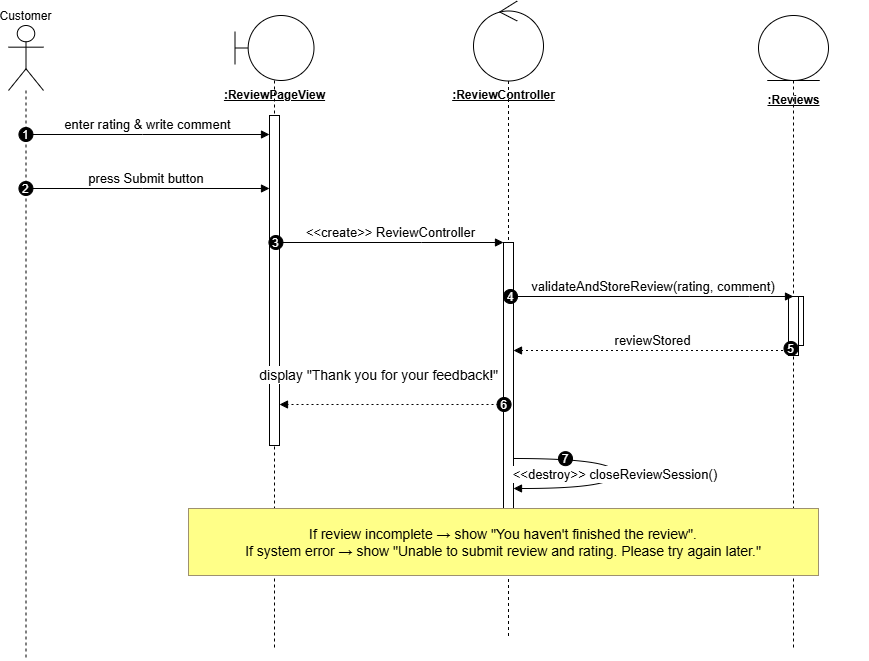

The diagram above was exported from draw.io. Its source (the exported page's mxGraphModel, read from the mxfile embedded in the PNG):
<mxGraphModel dx="1489" dy="894" grid="1" gridSize="10" guides="1" tooltips="1" connect="1" arrows="1" fold="1" page="1" pageScale="1" pageWidth="827" pageHeight="1169" math="0" shadow="0">
  <root>
    <mxCell id="0" />
    <mxCell id="1" parent="0" />
    <mxCell id="mjDfSqdmqMP3f8DGTvSp-2" value="" style="shape=umlLifeline;perimeter=lifelinePerimeter;whiteSpace=wrap;container=0;dropTarget=0;collapsible=0;recursiveResize=0;outlineConnect=0;portConstraint=eastwest;newEdgeStyle={&quot;edgeStyle&quot;:&quot;elbowEdgeStyle&quot;,&quot;elbow&quot;:&quot;vertical&quot;,&quot;curved&quot;:0,&quot;rounded&quot;:0};participant=umlBoundary;size=65;fontSize=16;" parent="1" vertex="1">
      <mxGeometry x="726.5" y="600" width="79" height="635" as="geometry" />
    </mxCell>
    <mxCell id="zZCH5zFwjV7hz7PEAGL5-1" value="" style="points=[];perimeter=orthogonalPerimeter;outlineConnect=0;targetShapes=umlLifeline;portConstraint=eastwest;newEdgeStyle={&quot;edgeStyle&quot;:&quot;elbowEdgeStyle&quot;,&quot;elbow&quot;:&quot;vertical&quot;,&quot;curved&quot;:0,&quot;rounded&quot;:0}" vertex="1" parent="1">
      <mxGeometry x="761" y="700" width="10" height="330" as="geometry" />
    </mxCell>
    <mxCell id="mjDfSqdmqMP3f8DGTvSp-3" value="" style="shape=umlLifeline;perimeter=lifelinePerimeter;whiteSpace=wrap;container=0;dropTarget=0;collapsible=0;recursiveResize=0;outlineConnect=0;portConstraint=eastwest;newEdgeStyle={&quot;edgeStyle&quot;:&quot;elbowEdgeStyle&quot;,&quot;elbow&quot;:&quot;vertical&quot;,&quot;curved&quot;:0,&quot;rounded&quot;:0};participant=umlControl;size=80;fontSize=16;" parent="1" vertex="1">
      <mxGeometry x="965" y="585.5" width="70" height="635" as="geometry" />
    </mxCell>
    <mxCell id="mjDfSqdmqMP3f8DGTvSp-5" value="" style="shape=umlLifeline;perimeter=lifelinePerimeter;whiteSpace=wrap;container=0;dropTarget=0;collapsible=0;recursiveResize=0;outlineConnect=0;portConstraint=eastwest;newEdgeStyle={&quot;edgeStyle&quot;:&quot;elbowEdgeStyle&quot;,&quot;elbow&quot;:&quot;vertical&quot;,&quot;curved&quot;:0,&quot;rounded&quot;:0};participant=umlEntity;size=65;fontSize=16;" parent="1" vertex="1">
      <mxGeometry x="1250" y="600" width="70" height="635" as="geometry" />
    </mxCell>
    <mxCell id="mjDfSqdmqMP3f8DGTvSp-4" value="" style="points=[];perimeter=orthogonalPerimeter;outlineConnect=0;targetShapes=umlLifeline;portConstraint=eastwest;newEdgeStyle={&quot;edgeStyle&quot;:&quot;elbowEdgeStyle&quot;,&quot;elbow&quot;:&quot;vertical&quot;,&quot;curved&quot;:0,&quot;rounded&quot;:0}" parent="1" vertex="1">
      <mxGeometry x="995" y="827" width="10" height="276" as="geometry" />
    </mxCell>
    <mxCell id="mjDfSqdmqMP3f8DGTvSp-6" value="" style="points=[];perimeter=orthogonalPerimeter;outlineConnect=0;targetShapes=umlLifeline;portConstraint=eastwest;newEdgeStyle={&quot;edgeStyle&quot;:&quot;elbowEdgeStyle&quot;,&quot;elbow&quot;:&quot;vertical&quot;,&quot;curved&quot;:0,&quot;rounded&quot;:0}" parent="1" vertex="1">
      <mxGeometry x="1285" y="881" width="10" height="49" as="geometry" />
    </mxCell>
    <mxCell id="mjDfSqdmqMP3f8DGTvSp-7" value="" style="points=[];perimeter=orthogonalPerimeter;outlineConnect=0;targetShapes=umlLifeline;portConstraint=eastwest;newEdgeStyle={&quot;edgeStyle&quot;:&quot;elbowEdgeStyle&quot;,&quot;elbow&quot;:&quot;vertical&quot;,&quot;curved&quot;:0,&quot;rounded&quot;:0}" parent="1" vertex="1">
      <mxGeometry x="1280" y="881" width="10" height="59" as="geometry" />
    </mxCell>
    <mxCell id="mjDfSqdmqMP3f8DGTvSp-1" value="Customer" style="shape=umlLifeline;perimeter=lifelinePerimeter;whiteSpace=wrap;container=1;dropTarget=0;collapsible=0;recursiveResize=0;outlineConnect=0;portConstraint=eastwest;newEdgeStyle={&quot;edgeStyle&quot;:&quot;elbowEdgeStyle&quot;,&quot;elbow&quot;:&quot;vertical&quot;,&quot;curved&quot;:0,&quot;rounded&quot;:0};participant=umlActor;verticalAlign=bottom;labelPosition=center;verticalLabelPosition=top;align=center;size=65;" parent="1" vertex="1">
      <mxGeometry x="500" y="610" width="35" height="635" as="geometry" />
    </mxCell>
    <mxCell id="mjDfSqdmqMP3f8DGTvSp-2-label" value="&lt;u&gt;&lt;b&gt;:ReviewPageView&lt;/b&gt;&lt;/u&gt;" style="text;html=1;align=center;verticalAlign=middle;" parent="1" vertex="1">
      <mxGeometry x="691" y="670" width="150" height="20" as="geometry" />
    </mxCell>
    <mxCell id="mjDfSqdmqMP3f8DGTvSp-3-label" value="&lt;u&gt;&lt;b&gt;:ReviewController&lt;/b&gt;&lt;/u&gt;" style="text;html=1;align=center;verticalAlign=middle;" parent="1" vertex="1">
      <mxGeometry x="920" y="670" width="150" height="20" as="geometry" />
    </mxCell>
    <mxCell id="mjDfSqdmqMP3f8DGTvSp-5-label" value="&lt;u&gt;&lt;b&gt;:Reviews&lt;/b&gt;&lt;/u&gt;" style="text;html=1;align=center;verticalAlign=middle;" parent="1" vertex="1">
      <mxGeometry x="1210" y="675" width="150" height="20" as="geometry" />
    </mxCell>
    <mxCell id="mjDfSqdmqMP3f8DGTvSp-8" value="enter rating &amp; write comment" style="verticalAlign=bottom;edgeStyle=elbowEdgeStyle;elbow=vertical;curved=0;rounded=0;endArrow=block;fontSize=13;" parent="1" source="mjDfSqdmqMP3f8DGTvSp-1" target="zZCH5zFwjV7hz7PEAGL5-1" edge="1">
      <mxGeometry relative="1" as="geometry">
        <Array as="points">
          <mxPoint x="634" y="719" />
        </Array>
      </mxGeometry>
    </mxCell>
    <mxCell id="mjDfSqdmqMP3f8DGTvSp-9" value="1" style="ellipse;aspect=fixed;fillColor=#000000;align=center;fontColor=#FFFFFF;" parent="mjDfSqdmqMP3f8DGTvSp-8" vertex="1">
      <mxGeometry width="14" height="14" relative="1" as="geometry">
        <mxPoint x="-129" y="-7" as="offset" />
      </mxGeometry>
    </mxCell>
    <mxCell id="mjDfSqdmqMP3f8DGTvSp-10" value="press Submit button" style="verticalAlign=bottom;edgeStyle=elbowEdgeStyle;elbow=vertical;curved=0;rounded=0;endArrow=block;fontSize=13;" parent="1" source="mjDfSqdmqMP3f8DGTvSp-1" target="zZCH5zFwjV7hz7PEAGL5-1" edge="1">
      <mxGeometry x="-0.002" relative="1" as="geometry">
        <mxPoint as="offset" />
        <Array as="points">
          <mxPoint x="634" y="773" />
        </Array>
      </mxGeometry>
    </mxCell>
    <mxCell id="mjDfSqdmqMP3f8DGTvSp-11" value="2" style="ellipse;aspect=fixed;fillColor=#000000;align=center;fontColor=#FFFFFF;" parent="mjDfSqdmqMP3f8DGTvSp-10" vertex="1">
      <mxGeometry width="14" height="14" relative="1" as="geometry">
        <mxPoint x="-129" y="-7" as="offset" />
      </mxGeometry>
    </mxCell>
    <mxCell id="mjDfSqdmqMP3f8DGTvSp-12" value="&lt;&lt;create&gt;&gt; ReviewController" style="verticalAlign=bottom;edgeStyle=elbowEdgeStyle;elbow=vertical;curved=0;rounded=0;endArrow=block;fontSize=13;" parent="1" source="zZCH5zFwjV7hz7PEAGL5-1" target="mjDfSqdmqMP3f8DGTvSp-4" edge="1">
      <mxGeometry relative="1" as="geometry">
        <Array as="points">
          <mxPoint x="913" y="827" />
        </Array>
      </mxGeometry>
    </mxCell>
    <mxCell id="mjDfSqdmqMP3f8DGTvSp-13" value="3" style="ellipse;aspect=fixed;fillColor=#000000;align=center;fontColor=#FFFFFF;" parent="mjDfSqdmqMP3f8DGTvSp-12" vertex="1">
      <mxGeometry width="14" height="14" relative="1" as="geometry">
        <mxPoint x="-122" y="-7" as="offset" />
      </mxGeometry>
    </mxCell>
    <mxCell id="mjDfSqdmqMP3f8DGTvSp-14" value="validateAndStoreReview(rating, comment)" style="verticalAlign=bottom;edgeStyle=elbowEdgeStyle;elbow=vertical;curved=0;rounded=0;endArrow=block;fontSize=13;" parent="1" source="mjDfSqdmqMP3f8DGTvSp-4" target="mjDfSqdmqMP3f8DGTvSp-6" edge="1">
      <mxGeometry relative="1" as="geometry">
        <Array as="points">
          <mxPoint x="1241" y="881" />
        </Array>
      </mxGeometry>
    </mxCell>
    <mxCell id="mjDfSqdmqMP3f8DGTvSp-15" value="4" style="ellipse;aspect=fixed;fillColor=#000000;align=center;fontColor=#FFFFFF;" parent="mjDfSqdmqMP3f8DGTvSp-14" vertex="1">
      <mxGeometry width="14" height="14" relative="1" as="geometry">
        <mxPoint x="-150" y="-7" as="offset" />
      </mxGeometry>
    </mxCell>
    <mxCell id="mjDfSqdmqMP3f8DGTvSp-16" value="reviewStored" style="verticalAlign=bottom;edgeStyle=elbowEdgeStyle;elbow=vertical;curved=0;rounded=0;dashed=1;dashPattern=2 3;endArrow=block;fontSize=13;" parent="1" source="mjDfSqdmqMP3f8DGTvSp-5" target="mjDfSqdmqMP3f8DGTvSp-4" edge="1">
      <mxGeometry x="0.0018" relative="1" as="geometry">
        <mxPoint as="offset" />
        <Array as="points">
          <mxPoint x="1244" y="935" />
        </Array>
      </mxGeometry>
    </mxCell>
    <mxCell id="mjDfSqdmqMP3f8DGTvSp-17" value="5" style="ellipse;aspect=fixed;fillColor=#000000;align=center;fontColor=#FFFFFF;" parent="mjDfSqdmqMP3f8DGTvSp-16" vertex="1">
      <mxGeometry width="14" height="14" relative="1" as="geometry">
        <mxPoint x="131" y="-9" as="offset" />
      </mxGeometry>
    </mxCell>
    <mxCell id="mjDfSqdmqMP3f8DGTvSp-18" value="display &quot;Thank you for your feedback!&quot;" style="verticalAlign=bottom;edgeStyle=elbowEdgeStyle;elbow=vertical;curved=0;rounded=0;dashed=1;dashPattern=2 3;endArrow=block;fontSize=14;" parent="1" source="mjDfSqdmqMP3f8DGTvSp-4" target="zZCH5zFwjV7hz7PEAGL5-1" edge="1">
      <mxGeometry x="0.1091" y="-19" relative="1" as="geometry">
        <mxPoint as="offset" />
        <Array as="points">
          <mxPoint x="776" y="989" />
        </Array>
      </mxGeometry>
    </mxCell>
    <mxCell id="mjDfSqdmqMP3f8DGTvSp-19" value="6" style="ellipse;aspect=fixed;fillColor=#000000;align=center;fontColor=#FFFFFF;" parent="mjDfSqdmqMP3f8DGTvSp-18" vertex="1">
      <mxGeometry width="14" height="14" relative="1" as="geometry">
        <mxPoint x="105" y="-7" as="offset" />
      </mxGeometry>
    </mxCell>
    <mxCell id="mjDfSqdmqMP3f8DGTvSp-20" value="&lt;&lt;destroy&gt;&gt; closeReviewSession()" style="curved=1;endArrow=block;rounded=0;fontSize=13;" parent="1" source="mjDfSqdmqMP3f8DGTvSp-4" target="mjDfSqdmqMP3f8DGTvSp-4" edge="1">
      <mxGeometry relative="1" as="geometry">
        <Array as="points">
          <mxPoint x="1107" y="1043" />
          <mxPoint x="1107" y="1073" />
        </Array>
      </mxGeometry>
    </mxCell>
    <mxCell id="mjDfSqdmqMP3f8DGTvSp-21" value="7" style="ellipse;aspect=fixed;fillColor=#000000;align=center;fontColor=#FFFFFF;" parent="mjDfSqdmqMP3f8DGTvSp-20" vertex="1">
      <mxGeometry width="14" height="14" relative="1" as="geometry">
        <mxPoint x="-57" y="-22" as="offset" />
      </mxGeometry>
    </mxCell>
    <mxCell id="mjDfSqdmqMP3f8DGTvSp-22" value="If review incomplete → show &quot;You haven't finished the review&quot;.&#10;If system error → show &quot;Unable to submit review and rating. Please try again later.&quot;" style="fillColor=#ffff88;strokeColor=#9E916F;fontSize=14;" parent="1" vertex="1">
      <mxGeometry x="680" y="1093" width="630" height="67" as="geometry" />
    </mxCell>
  </root>
</mxGraphModel>